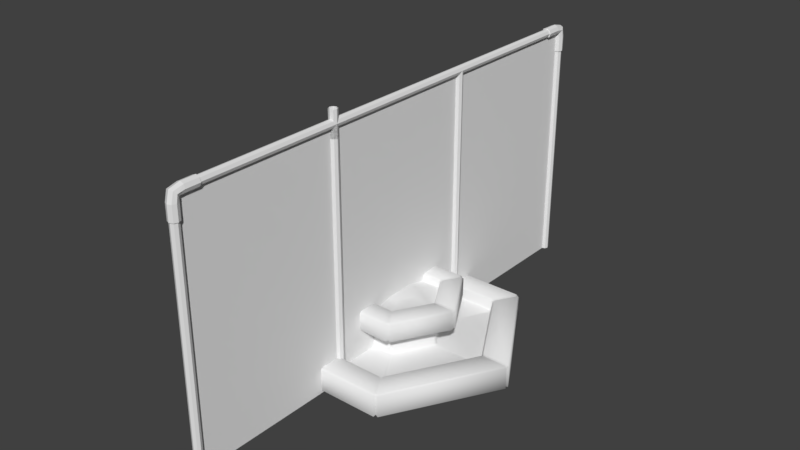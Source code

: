 # Source: CERCA.blend  (saved by Blender 2.79.0; exported with 4.5.12 LTS)
import bpy
from mathutils import Matrix  # noqa: F401  (used for matrix-valued properties, if any)

bpy.ops.wm.read_factory_settings(use_empty=True)
scene = bpy.context.scene
scene.name = 'Scene'

# ---- collections
col_collection_1 = bpy.data.collections.new('Collection 1'); scene.collection.children.link(col_collection_1)

# ---- materials (node trees are filled in below, after node groups)
mat_fountain = bpy.data.materials.new('fountain')
mat_fountain.alpha_threshold = 0.0
mat_fountain.use_transparent_shadow = False
mat_fountain.roughness = 0.5
mat_fountain.line_color = (0.0, 0.0, 0.0, 1.0)

# ---- material node trees

# ---- world
world_world = bpy.data.worlds.new('World'); scene.world = world_world
world_world.color = (0.05088, 0.05088, 0.05088)
world_world.use_sun_shadow = False
world_world.sun_shadow_jitter_overblur = 0.0
world_world.cycles.sampling_method = 'MANUAL'

# ---- meshes
me_cylinder_008 = bpy.data.meshes.new('Cylinder.008')
me_cylinder_008.from_pydata([(0.0, 0.1, -3.0), (0.0, 0.1, 3.0), (0.07071, 0.07071, -3.0), (0.07071, 0.07071, 3.0), (0.1, -4.371e-09, -3.0), (0.1, -4.371e-09, 3.0), (0.07071, -0.07071, -3.0), (0.07071, -0.07071, 3.0), (-8.742e-09, -0.1, -3.0), (-8.742e-09, -0.1, 3.0), (-0.07071, -0.07071, -3.0), (-0.07071, -0.07071, 3.0), (-0.1, 1.192e-09, -3.0), (-0.1, 1.192e-09, 3.0), (-0.07071, 0.07071, -3.0), (-0.07071, 0.07071, 3.0)], [], [(0, 1, 3, 2), (2, 3, 5, 4), (4, 5, 7, 6), (6, 7, 9, 8), (8, 9, 11, 10), (10, 11, 13, 12), (12, 13, 15, 14), (14, 15, 1, 0)])
_uv = me_cylinder_008.uv_layers.new(name='UVMap')
_uv.uv.foreach_set('vector', [1.0, 0.0, 1.0, 1.0, 0.875, 1.0, 0.875, 0.0, 0.875, 0.0, 0.875, 1.0, 0.75, 1.0, 0.75, 0.0, 0.75, 0.0, 0.75, 1.0, 0.625, 1.0, 0.625, 0.0, 0.625, 0.0, 0.625, 1.0, 0.5, 1.0, 0.5, 0.0, 0.5, 0.0, 0.5, 1.0, 0.375, 1.0, 0.375, 0.0, 0.375, 0.0, 0.375, 1.0, 0.25, 1.0, 0.25, 0.0, 0.25, 0.0, 0.25, 1.0, 0.125, 1.0, 0.125, 0.0, 0.125, 0.0, 0.125, 1.0, 0.0, 1.0, 0.0, 0.0])
me_cylinder_008.use_remesh_preserve_volume = False
me_cylinder_008.use_remesh_preserve_attributes = False
me_cylinder_008.use_mirror_vertex_groups = False
me_cylinder_008.update()
me_cylinder_007 = bpy.data.meshes.new('Cylinder.007')
me_cylinder_007.from_pydata([(1.548e-10, 0.1235, -0.5511), (8.439e-09, 0.5576, -0.1207), (0.0873, 0.0873, -0.5511), (0.0873, 0.5576, -0.08458), (0.1235, -5.42e-09, -0.5511), (0.1235, 0.5576, 0.002719), (0.0873, -0.0873, -0.5511), (0.0873, 0.5576, 0.09002), (-1.064e-08, -0.1235, -0.5511), (-2.354e-09, 0.5576, 0.1262), (-0.0873, -0.0873, -0.5511), (-0.0873, 0.5576, 0.09002), (-0.1235, 1.449e-09, -0.5511), (-0.1235, 0.5576, 0.002719), (-0.0873, 0.0873, -0.5511), (-0.0873, 0.5576, -0.08458), (1.548e-10, 0.1235, -0.1995), (-2.34e-10, 0.1175, -0.1167), (8.439e-09, 0.2061, -0.1207), (0.0873, 0.2061, -0.08458), (0.0873, 0.09198, -0.09114), (0.0873, 0.0873, -0.1995), (0.1235, 0.2061, 0.002719), (0.1235, 0.03025, -0.02941), (0.1235, -5.42e-09, -0.1995), (0.0873, 0.2061, 0.09002), (0.0873, -0.03149, 0.03233), (0.0873, -0.0873, -0.1995), (-2.354e-09, 0.2061, 0.1262), (-1.103e-08, -0.05706, 0.0579), (-1.064e-08, -0.1235, -0.1995), (-0.0873, 0.2061, 0.09002), (-0.0873, -0.03149, 0.03233), (-0.0873, -0.0873, -0.1995), (-0.1235, 0.2061, 0.002719), (-0.1235, 0.03025, -0.02941), (-0.1235, 1.449e-09, -0.1995), (-0.0873, 0.2061, -0.08458), (-0.0873, 0.09198, -0.09114), (-0.0873, 0.0873, -0.1995)], [], [(18, 1, 3, 19), (19, 3, 5, 22), (22, 5, 7, 25), (25, 7, 9, 28), (28, 9, 11, 31), (31, 11, 13, 34), (34, 13, 15, 37), (37, 15, 1, 18), (14, 39, 16, 0), (39, 38, 17, 16), (38, 37, 18, 17), (12, 36, 39, 14), (36, 35, 38, 39), (35, 34, 37, 38), (10, 33, 36, 12), (33, 32, 35, 36), (32, 31, 34, 35), (8, 30, 33, 10), (30, 29, 32, 33), (29, 28, 31, 32), (6, 27, 30, 8), (27, 26, 29, 30), (26, 25, 28, 29), (4, 24, 27, 6), (24, 23, 26, 27), (23, 22, 25, 26), (2, 21, 24, 4), (21, 20, 23, 24), (20, 19, 22, 23), (0, 16, 21, 2), (16, 17, 20, 21), (17, 18, 19, 20), (1, 15, 13, 11, 9, 7, 5, 3), (2, 4, 6, 8, 10, 12, 14, 0)])
_uv = me_cylinder_007.uv_layers.new(name='UVMap')
_uv.uv.foreach_set('vector', [1.0, 0.75, 1.0, 1.0, 0.875, 1.0, 0.875, 0.75, 0.875, 0.75, 0.875, 1.0, 0.75, 1.0, 0.75, 0.75, 0.75, 0.75, 0.75, 1.0, 0.625, 1.0, 0.625, 0.75, 0.625, 0.75, 0.625, 1.0, 0.5, 1.0, 0.5, 0.75, 0.5, 0.75, 0.5, 1.0, 0.375, 1.0, 0.375, 0.75, 0.375, 0.75, 0.375, 1.0, 0.25, 1.0, 0.25, 0.75, 0.25, 0.75, 0.25, 1.0, 0.125, 1.0, 0.125, 0.75, 0.125, 0.75, 0.125, 1.0, 0.0, 1.0, 0.0, 0.75, 0.125, 0.0, 0.125, 0.25, 0.0, 0.25, 0.0, 0.0, 0.125, 0.25, 0.125, 0.5, 0.0, 0.5, 0.0, 0.25, 0.125, 0.5, 0.125, 0.75, 0.0, 0.75, 0.0, 0.5, 0.25, 0.0, 0.25, 0.25, 0.125, 0.25, 0.125, 0.0, 0.25, 0.25, 0.25, 0.5, 0.125, 0.5, 0.125, 0.25, 0.25, 0.5, 0.25, 0.75, 0.125, 0.75, 0.125, 0.5, 0.375, 0.0, 0.375, 0.25, 0.25, 0.25, 0.25, 0.0, 0.375, 0.25, 0.375, 0.5, 0.25, 0.5, 0.25, 0.25, 0.375, 0.5, 0.375, 0.75, 0.25, 0.75, 0.25, 0.5, 0.5, 0.0, 0.5, 0.25, 0.375, 0.25, 0.375, 0.0, 0.5, 0.25, 0.5, 0.5, 0.375, 0.5, 0.375, 0.25, 0.5, 0.5, 0.5, 0.75, 0.375, 0.75, 0.375, 0.5, 0.625, 0.0, 0.625, 0.25, 0.5, 0.25, 0.5, 0.0, 0.625, 0.25, 0.625, 0.5, 0.5, 0.5, 0.5, 0.25, 0.625, 0.5, 0.625, 0.75, 0.5, 0.75, 0.5, 0.5, 0.75, 0.0, 0.75, 0.25, 0.625, 0.25, 0.625, 0.0, 0.75, 0.25, 0.75, 0.5, 0.625, 0.5, 0.625, 0.25, 0.75, 0.5, 0.75, 0.75, 0.625, 0.75, 0.625, 0.5, 0.875, 0.0, 0.875, 0.25, 0.75, 0.25, 0.75, 0.0, 0.875, 0.25, 0.875, 0.5, 0.75, 0.5, 0.75, 0.25, 0.875, 0.5, 0.875, 0.75, 0.75, 0.75, 0.75, 0.5, 1.0, 0.0, 1.0, 0.25, 0.875, 0.25, 0.875, 0.0, 1.0, 0.25, 1.0, 0.5, 0.875, 0.5, 0.875, 0.25, 1.0, 0.5, 1.0, 0.75, 0.875, 0.75, 0.875, 0.5, 0.1465, 0.5001, 0.3535, 0.5001, 0.4999, 0.6465, 0.4999, 0.8535, 0.3535, 0.9999, 0.1465, 0.9999, 9.996e-05, 0.8535, 9.998e-05, 0.6465, 0.3535, 0.4999, 0.1465, 0.4999, 9.996e-05, 0.3535, 0.0001, 0.1465, 0.1465, 9.999e-05, 0.3535, 9.996e-05, 0.4999, 0.1465, 0.4999, 0.3535])
me_cylinder_007.use_remesh_preserve_volume = False
me_cylinder_007.use_remesh_preserve_attributes = False
me_cylinder_007.use_mirror_vertex_groups = False
me_cylinder_007.update()
me_cylinder_006 = bpy.data.meshes.new('Cylinder.006')
me_cylinder_006.from_pydata([(1.548e-10, 0.1235, -0.5511), (8.439e-09, 0.5576, -0.1207), (0.0873, 0.0873, -0.5511), (0.0873, 0.5576, -0.08458), (0.1235, -5.42e-09, -0.5511), (0.1235, 0.5576, 0.002719), (0.0873, -0.0873, -0.5511), (0.0873, 0.5576, 0.09002), (-1.064e-08, -0.1235, -0.5511), (-2.354e-09, 0.5576, 0.1262), (-0.0873, -0.0873, -0.5511), (-0.0873, 0.5576, 0.09002), (-0.1235, 1.449e-09, -0.5511), (-0.1235, 0.5576, 0.002719), (-0.0873, 0.0873, -0.5511), (-0.0873, 0.5576, -0.08458), (1.548e-10, 0.1235, -0.1995), (-2.34e-10, 0.1175, -0.1167), (8.439e-09, 0.2061, -0.1207), (0.0873, 0.2061, -0.08458), (0.0873, 0.09198, -0.09114), (0.0873, 0.0873, -0.1995), (0.1235, 0.2061, 0.002719), (0.1235, 0.03025, -0.02941), (0.1235, -5.42e-09, -0.1995), (0.0873, 0.2061, 0.09002), (0.0873, -0.03149, 0.03233), (0.0873, -0.0873, -0.1995), (-2.354e-09, 0.2061, 0.1262), (-1.103e-08, -0.05706, 0.0579), (-1.064e-08, -0.1235, -0.1995), (-0.0873, 0.2061, 0.09002), (-0.0873, -0.03149, 0.03233), (-0.0873, -0.0873, -0.1995), (-0.1235, 0.2061, 0.002719), (-0.1235, 0.03025, -0.02941), (-0.1235, 1.449e-09, -0.1995), (-0.0873, 0.2061, -0.08458), (-0.0873, 0.09198, -0.09114), (-0.0873, 0.0873, -0.1995)], [], [(18, 1, 3, 19), (19, 3, 5, 22), (22, 5, 7, 25), (25, 7, 9, 28), (28, 9, 11, 31), (31, 11, 13, 34), (34, 13, 15, 37), (37, 15, 1, 18), (14, 39, 16, 0), (39, 38, 17, 16), (38, 37, 18, 17), (12, 36, 39, 14), (36, 35, 38, 39), (35, 34, 37, 38), (10, 33, 36, 12), (33, 32, 35, 36), (32, 31, 34, 35), (8, 30, 33, 10), (30, 29, 32, 33), (29, 28, 31, 32), (6, 27, 30, 8), (27, 26, 29, 30), (26, 25, 28, 29), (4, 24, 27, 6), (24, 23, 26, 27), (23, 22, 25, 26), (2, 21, 24, 4), (21, 20, 23, 24), (20, 19, 22, 23), (0, 16, 21, 2), (16, 17, 20, 21), (17, 18, 19, 20), (1, 15, 13, 11, 9, 7, 5, 3), (2, 4, 6, 8, 10, 12, 14, 0)])
_uv = me_cylinder_006.uv_layers.new(name='UVMap')
_uv.uv.foreach_set('vector', [1.0, 0.75, 1.0, 1.0, 0.875, 1.0, 0.875, 0.75, 0.875, 0.75, 0.875, 1.0, 0.75, 1.0, 0.75, 0.75, 0.75, 0.75, 0.75, 1.0, 0.625, 1.0, 0.625, 0.75, 0.625, 0.75, 0.625, 1.0, 0.5, 1.0, 0.5, 0.75, 0.5, 0.75, 0.5, 1.0, 0.375, 1.0, 0.375, 0.75, 0.375, 0.75, 0.375, 1.0, 0.25, 1.0, 0.25, 0.75, 0.25, 0.75, 0.25, 1.0, 0.125, 1.0, 0.125, 0.75, 0.125, 0.75, 0.125, 1.0, 0.0, 1.0, 0.0, 0.75, 0.125, 0.0, 0.125, 0.25, 0.0, 0.25, 0.0, 0.0, 0.125, 0.25, 0.125, 0.5, 0.0, 0.5, 0.0, 0.25, 0.125, 0.5, 0.125, 0.75, 0.0, 0.75, 0.0, 0.5, 0.25, 0.0, 0.25, 0.25, 0.125, 0.25, 0.125, 0.0, 0.25, 0.25, 0.25, 0.5, 0.125, 0.5, 0.125, 0.25, 0.25, 0.5, 0.25, 0.75, 0.125, 0.75, 0.125, 0.5, 0.375, 0.0, 0.375, 0.25, 0.25, 0.25, 0.25, 0.0, 0.375, 0.25, 0.375, 0.5, 0.25, 0.5, 0.25, 0.25, 0.375, 0.5, 0.375, 0.75, 0.25, 0.75, 0.25, 0.5, 0.5, 0.0, 0.5, 0.25, 0.375, 0.25, 0.375, 0.0, 0.5, 0.25, 0.5, 0.5, 0.375, 0.5, 0.375, 0.25, 0.5, 0.5, 0.5, 0.75, 0.375, 0.75, 0.375, 0.5, 0.625, 0.0, 0.625, 0.25, 0.5, 0.25, 0.5, 0.0, 0.625, 0.25, 0.625, 0.5, 0.5, 0.5, 0.5, 0.25, 0.625, 0.5, 0.625, 0.75, 0.5, 0.75, 0.5, 0.5, 0.75, 0.0, 0.75, 0.25, 0.625, 0.25, 0.625, 0.0, 0.75, 0.25, 0.75, 0.5, 0.625, 0.5, 0.625, 0.25, 0.75, 0.5, 0.75, 0.75, 0.625, 0.75, 0.625, 0.5, 0.875, 0.0, 0.875, 0.25, 0.75, 0.25, 0.75, 0.0, 0.875, 0.25, 0.875, 0.5, 0.75, 0.5, 0.75, 0.25, 0.875, 0.5, 0.875, 0.75, 0.75, 0.75, 0.75, 0.5, 1.0, 0.0, 1.0, 0.25, 0.875, 0.25, 0.875, 0.0, 1.0, 0.25, 1.0, 0.5, 0.875, 0.5, 0.875, 0.25, 1.0, 0.5, 1.0, 0.75, 0.875, 0.75, 0.875, 0.5, 0.1465, 0.5001, 0.3535, 0.5001, 0.4999, 0.6465, 0.4999, 0.8535, 0.3535, 0.9999, 0.1465, 0.9999, 9.996e-05, 0.8535, 9.998e-05, 0.6465, 0.3535, 0.4999, 0.1465, 0.4999, 9.996e-05, 0.3535, 0.0001, 0.1465, 0.1465, 9.999e-05, 0.3535, 9.996e-05, 0.4999, 0.1465, 0.4999, 0.3535])
me_cylinder_006.use_remesh_preserve_volume = False
me_cylinder_006.use_remesh_preserve_attributes = False
me_cylinder_006.use_mirror_vertex_groups = False
me_cylinder_006.update()
me_cylinder_005 = bpy.data.meshes.new('Cylinder.005')
me_cylinder_005.from_pydata([(8.815e-17, 0.1, -2.802), (-9.165e-17, 0.1, 2.794), (0.07071, 0.07071, -2.802), (0.07071, 0.07071, 2.794), (0.1, -2.172e-08, -2.802), (0.1, 1.367e-08, 2.794), (0.07071, -0.07071, -2.802), (0.07071, -0.07071, 2.794), (-8.742e-09, -0.1, -2.802), (-8.742e-09, -0.1, 2.794), (-0.07071, -0.07071, -2.802), (-0.07071, -0.07071, 2.794), (-0.1, -1.616e-08, -2.802), (-0.1, 1.923e-08, 2.794), (-0.07071, 0.07071, -2.802), (-0.07071, 0.07071, 2.794)], [], [(0, 1, 3, 2), (2, 3, 5, 4), (4, 5, 7, 6), (6, 7, 9, 8), (8, 9, 11, 10), (10, 11, 13, 12), (12, 13, 15, 14), (14, 15, 1, 0)])
_uv = me_cylinder_005.uv_layers.new(name='UVMap')
_uv.uv.foreach_set('vector', [1.0, 0.0, 1.0, 1.0, 0.875, 1.0, 0.875, 0.0, 0.875, 0.0, 0.875, 1.0, 0.75, 1.0, 0.75, 0.0, 0.75, 0.0, 0.75, 1.0, 0.625, 1.0, 0.625, 0.0, 0.625, 0.0, 0.625, 1.0, 0.5, 1.0, 0.5, 0.0, 0.5, 0.0, 0.5, 1.0, 0.375, 1.0, 0.375, 0.0, 0.375, 0.0, 0.375, 1.0, 0.25, 1.0, 0.25, 0.0, 0.25, 0.0, 0.25, 1.0, 0.125, 1.0, 0.125, 0.0, 0.125, 0.0, 0.125, 1.0, 0.0, 1.0, 0.0, 0.0])
me_cylinder_005.use_remesh_preserve_volume = False
me_cylinder_005.use_remesh_preserve_attributes = False
me_cylinder_005.use_mirror_vertex_groups = False
me_cylinder_005.update()
me_cylinder_004 = bpy.data.meshes.new('Cylinder.004')
me_cylinder_004.from_pydata([(0.0, 0.1, -3.0), (0.0, 0.1, 2.575), (0.07071, 0.07071, -3.0), (0.07071, 0.07071, 2.575), (0.1, -4.371e-09, -3.0), (0.1, -4.371e-09, 2.575), (0.07071, -0.07071, -3.0), (0.07071, -0.07071, 2.575), (-8.742e-09, -0.1, -3.0), (-8.742e-09, -0.1, 2.575), (-0.07071, -0.07071, -3.0), (-0.07071, -0.07071, 2.575), (-0.1, 1.192e-09, -3.0), (-0.1, 1.192e-09, 2.575), (-0.07071, 0.07071, -3.0), (-0.07071, 0.07071, 2.575)], [], [(0, 1, 3, 2), (2, 3, 5, 4), (4, 5, 7, 6), (6, 7, 9, 8), (8, 9, 11, 10), (10, 11, 13, 12), (12, 13, 15, 14), (14, 15, 1, 0)])
_uv = me_cylinder_004.uv_layers.new(name='UVMap')
_uv.uv.foreach_set('vector', [1.0, 0.0, 1.0, 1.0, 0.875, 1.0, 0.875, 0.0, 0.875, 0.0, 0.875, 1.0, 0.75, 1.0, 0.75, 0.0, 0.75, 0.0, 0.75, 1.0, 0.625, 1.0, 0.625, 0.0, 0.625, 0.0, 0.625, 1.0, 0.5, 1.0, 0.5, 0.0, 0.5, 0.0, 0.5, 1.0, 0.375, 1.0, 0.375, 0.0, 0.375, 0.0, 0.375, 1.0, 0.25, 1.0, 0.25, 0.0, 0.25, 0.0, 0.25, 1.0, 0.125, 1.0, 0.125, 0.0, 0.125, 0.0, 0.125, 1.0, 0.0, 1.0, 0.0, 0.0])
me_cylinder_004.use_remesh_preserve_volume = False
me_cylinder_004.use_remesh_preserve_attributes = False
me_cylinder_004.use_mirror_vertex_groups = False
me_cylinder_004.update()
me_cylinder_003 = bpy.data.meshes.new('Cylinder.003')
me_cylinder_003.from_pydata([(0.0, 0.1, -3.0), (0.0, 0.1, 3.0), (0.07071, 0.07071, -3.0), (0.07071, 0.07071, 3.0), (0.1, -4.371e-09, -3.0), (0.1, -4.371e-09, 3.0), (0.07071, -0.07071, -3.0), (0.07071, -0.07071, 3.0), (-8.742e-09, -0.1, -3.0), (-8.742e-09, -0.1, 3.0), (-0.07071, -0.07071, -3.0), (-0.07071, -0.07071, 3.0), (-0.1, 1.192e-09, -3.0), (-0.1, 1.192e-09, 3.0), (-0.07071, 0.07071, -3.0), (-0.07071, 0.07071, 3.0)], [], [(0, 1, 3, 2), (2, 3, 5, 4), (4, 5, 7, 6), (6, 7, 9, 8), (8, 9, 11, 10), (10, 11, 13, 12), (12, 13, 15, 14), (14, 15, 1, 0)])
_uv = me_cylinder_003.uv_layers.new(name='UVMap')
_uv.uv.foreach_set('vector', [1.0, 0.0, 1.0, 1.0, 0.875, 1.0, 0.875, 0.0, 0.875, 0.0, 0.875, 1.0, 0.75, 1.0, 0.75, 0.0, 0.75, 0.0, 0.75, 1.0, 0.625, 1.0, 0.625, 0.0, 0.625, 0.0, 0.625, 1.0, 0.5, 1.0, 0.5, 0.0, 0.5, 0.0, 0.5, 1.0, 0.375, 1.0, 0.375, 0.0, 0.375, 0.0, 0.375, 1.0, 0.25, 1.0, 0.25, 0.0, 0.25, 0.0, 0.25, 1.0, 0.125, 1.0, 0.125, 0.0, 0.125, 0.0, 0.125, 1.0, 0.0, 1.0, 0.0, 0.0])
me_cylinder_003.use_remesh_preserve_volume = False
me_cylinder_003.use_remesh_preserve_attributes = False
me_cylinder_003.use_mirror_vertex_groups = False
me_cylinder_003.update()
me_cylinder_001 = bpy.data.meshes.new('Cylinder.001')
me_cylinder_001.from_pydata([(0.0, 0.1, -3.0), (0.0, 0.1, 3.0), (0.07071, 0.07071, -3.0), (0.07071, 0.07071, 3.0), (0.1, -4.371e-09, -3.0), (0.1, -4.371e-09, 3.0), (0.07071, -0.07071, -3.0), (0.07071, -0.07071, 3.0), (-8.742e-09, -0.1, -3.0), (-8.742e-09, -0.1, 3.0), (-0.07071, -0.07071, -3.0), (-0.07071, -0.07071, 3.0), (-0.1, 1.192e-09, -3.0), (-0.1, 1.192e-09, 3.0), (-0.07071, 0.07071, -3.0), (-0.07071, 0.07071, 3.0)], [], [(0, 1, 3, 2), (2, 3, 5, 4), (4, 5, 7, 6), (6, 7, 9, 8), (8, 9, 11, 10), (10, 11, 13, 12), (12, 13, 15, 14), (14, 15, 1, 0)])
_uv = me_cylinder_001.uv_layers.new(name='UVMap')
_uv.uv.foreach_set('vector', [1.0, 0.0, 1.0, 1.0, 0.875, 1.0, 0.875, 0.0, 0.875, 0.0, 0.875, 1.0, 0.75, 1.0, 0.75, 0.0, 0.75, 0.0, 0.75, 1.0, 0.625, 1.0, 0.625, 0.0, 0.625, 0.0, 0.625, 1.0, 0.5, 1.0, 0.5, 0.0, 0.5, 0.0, 0.5, 1.0, 0.375, 1.0, 0.375, 0.0, 0.375, 0.0, 0.375, 1.0, 0.25, 1.0, 0.25, 0.0, 0.25, 0.0, 0.25, 1.0, 0.125, 1.0, 0.125, 0.0, 0.125, 0.0, 0.125, 1.0, 0.0, 1.0, 0.0, 0.0])
me_cylinder_001.use_remesh_preserve_volume = False
me_cylinder_001.use_remesh_preserve_attributes = False
me_cylinder_001.use_mirror_vertex_groups = False
me_cylinder_001.update()
me_cylinder = bpy.data.meshes.new('Cylinder')
me_cylinder.from_pydata([(0.0, 0.1, -3.0), (0.0, 0.1, 2.6), (0.07071, 0.07071, -3.0), (0.07071, 0.07071, 2.6), (0.1, -4.371e-09, -3.0), (0.1, -4.371e-09, 2.6), (0.07071, -0.07071, -3.0), (0.07071, -0.07071, 2.6), (-8.742e-09, -0.1, -3.0), (-8.742e-09, -0.1, 2.6), (-0.07071, -0.07071, -3.0), (-0.07071, -0.07071, 2.6), (-0.1, 1.192e-09, -3.0), (-0.1, 1.192e-09, 2.6), (-0.07071, 0.07071, -3.0), (-0.07071, 0.07071, 2.6)], [], [(0, 1, 3, 2), (2, 3, 5, 4), (4, 5, 7, 6), (6, 7, 9, 8), (8, 9, 11, 10), (10, 11, 13, 12), (12, 13, 15, 14), (14, 15, 1, 0)])
_uv = me_cylinder.uv_layers.new(name='UVMap')
_uv.uv.foreach_set('vector', [1.0, 0.0, 1.0, 1.0, 0.875, 1.0, 0.875, 0.0, 0.875, 0.0, 0.875, 1.0, 0.75, 1.0, 0.75, 0.0, 0.75, 0.0, 0.75, 1.0, 0.625, 1.0, 0.625, 0.0, 0.625, 0.0, 0.625, 1.0, 0.5, 1.0, 0.5, 0.0, 0.5, 0.0, 0.5, 1.0, 0.375, 1.0, 0.375, 0.0, 0.375, 0.0, 0.375, 1.0, 0.25, 1.0, 0.25, 0.0, 0.25, 0.0, 0.25, 1.0, 0.125, 1.0, 0.125, 0.0, 0.125, 0.0, 0.125, 1.0, 0.0, 1.0, 0.0, 0.0])
me_cylinder.use_remesh_preserve_volume = False
me_cylinder.use_remesh_preserve_attributes = False
me_cylinder.use_mirror_vertex_groups = False
me_cylinder.update()
me_plane_001 = bpy.data.meshes.new('Plane.001')
me_plane_001.from_pydata([(-3.0, -3.0, 0.0), (3.0, -3.0, 0.0), (-3.0, 3.0, 0.0), (3.0, 3.0, 0.0)], [], [(0, 1, 3, 2)])
_uv = me_plane_001.uv_layers.new(name='UVMap')
_uv.uv.foreach_set('vector', [0.0, 0.0, 1.0, 0.0, 1.0, 1.0, 0.0, 1.0])
me_plane_001.use_remesh_preserve_volume = False
me_plane_001.use_remesh_preserve_attributes = False
me_plane_001.use_mirror_vertex_groups = False
me_plane_001.update()
me_cylinder_002 = bpy.data.meshes.new('Cylinder.002')
me_cylinder_002.from_pydata([(0.3651, 0.2108, 1.022), (1.404e-07, 0.4216, 1.022), (0.3651, -0.2108, 1.022), (-2.875e-08, -0.4216, 1.022), (-0.3651, -0.2108, 1.022), (-0.3651, 0.2108, 1.022), (0.8042, 0.4643, 0.9099), (1.23e-07, 0.9286, 0.9099), (0.8042, -0.4643, 0.9099), (-8.11e-08, -0.9286, 0.9099), (-0.8042, 0.4643, 0.9099), (0.8519, 0.5452, 0.6), (0.8981, 0.4652, 0.6), (-0.04617, 1.01, 0.6), (0.04617, 1.01, 0.6), (0.8981, -0.4652, 0.6), (0.8519, -0.5452, 0.6), (0.04617, -1.01, 0.6), (-0.04617, -1.01, 0.6), (-0.8519, -0.5452, 0.6), (-0.8981, -0.4652, 0.6), (-0.8981, 0.4652, 0.6), (-0.8519, 0.5452, 0.6), (-0.04617, 2.927, -0.3), (0.04617, 2.927, -0.3), (-0.04617, 2.973, -0.26), (0.04617, 2.973, -0.26), (0.04617, 2.327, 0.3), (-0.04617, 2.327, 0.3), (-0.04617, 2.281, 0.26), (0.04617, 2.281, 0.26), (2.512, 1.504, -0.3), (2.558, 1.424, -0.3), (2.552, 1.527, -0.26), (2.598, 1.447, -0.26), (1.952, 1.18, 0.26), (1.998, 1.1, 0.26), (2.038, 1.123, 0.3), (1.992, 1.203, 0.3), (2.558, -1.424, -0.3), (2.512, -1.504, -0.3), (2.598, -1.447, -0.26), (2.552, -1.527, -0.26), (1.998, -1.1, 0.26), (1.952, -1.18, 0.26), (1.992, -1.203, 0.3), (2.038, -1.123, 0.3), (0.04617, -2.927, -0.3), (-0.04617, -2.927, -0.3), (0.04617, -2.973, -0.26), (-0.04617, -2.973, -0.26), (0.04617, -2.281, 0.26), (-0.04617, -2.281, 0.26), (-0.04617, -2.327, 0.3), (0.04617, -2.327, 0.3), (-2.512, -1.504, -0.3), (-2.558, -1.424, -0.3), (-2.552, -1.527, -0.26), (-2.598, -1.447, -0.26), (-1.952, -1.18, 0.26), (-1.998, -1.1, 0.26), (-2.038, -1.123, 0.3), (-1.992, -1.203, 0.3), (-2.558, 1.424, -0.3), (-2.512, 1.504, -0.3), (-2.598, 1.447, -0.26), (-2.552, 1.527, -0.26), (-1.998, 1.1, 0.26), (-1.952, 1.18, 0.26), (-1.992, 1.203, 0.3), (-2.038, 1.123, 0.3), (2.512, 1.504, 0.3), (2.558, 1.424, 0.3), (2.598, 1.447, 0.26), (2.552, 1.527, 0.26), (0.04617, 2.973, 0.26), (-0.04617, 2.973, 0.26), (-0.04617, 2.927, 0.3), (0.04617, 2.927, 0.3), (2.558, -1.424, 0.3), (2.512, -1.504, 0.3), (2.552, -1.527, 0.26), (2.598, -1.447, 0.26), (0.04617, -2.927, 0.3), (-0.04617, -2.927, 0.3), (-0.04617, -2.973, 0.26), (0.04617, -2.973, 0.26), (-2.512, -1.504, 0.3), (-2.558, -1.424, 0.3), (-2.598, -1.447, 0.26), (-2.552, -1.527, 0.26), (-2.558, 1.424, 0.3), (-2.512, 1.504, 0.3), (-2.552, 1.527, 0.26), (-2.598, 1.447, 0.26), (0.8519, 0.5452, 0.04), (0.8981, 0.4652, 0.04), (0.9381, 0.4883, 0.001232), (0.8919, 0.5683, 0.001232), (0.04617, 1.057, 0.001232), (-0.04617, 1.057, 0.001232), (-0.04617, 1.01, 0.04), (0.04617, 1.01, 0.04), (0.8981, -0.4652, 0.04), (0.8519, -0.5452, 0.04), (0.8919, -0.5683, 0.001232), (0.9381, -0.4883, 0.001232), (0.04617, -1.01, 0.04), (-0.04617, -1.01, 0.04), (-0.04617, -1.057, 0.001232), (0.04617, -1.057, 0.001232), (-0.8519, -0.5452, 0.04), (-0.8981, -0.4652, 0.04), (-0.9381, -0.4883, 0.001232), (-0.8919, -0.5683, 0.001232), (-0.8981, 0.4652, 0.04), (-0.8519, 0.5452, 0.04), (-0.8919, 0.5683, 0.001232), (-0.9381, 0.4883, 0.001232), (1.912, 1.157, 0.001232), (1.958, 1.077, 0.001232), (1.998, 1.1, 0.04), (1.952, 1.18, 0.04), (0.04617, 2.281, 0.04), (-0.04617, 2.281, 0.04), (-0.04617, 2.234, 0.001232), (0.04617, 2.234, 0.001232), (1.958, -1.077, 0.001232), (1.912, -1.157, 0.001232), (1.952, -1.18, 0.04), (1.998, -1.1, 0.04), (0.04617, -2.234, 0.001232), (-0.04617, -2.234, 0.001232), (-0.04617, -2.281, 0.04), (0.04617, -2.281, 0.04), (-1.912, -1.157, 0.001232), (-1.958, -1.077, 0.001232), (-1.998, -1.1, 0.04), (-1.952, -1.18, 0.04), (-1.958, 1.077, 0.001232), (-1.912, 1.157, 0.001232), (-1.952, 1.18, 0.04), (-1.998, 1.1, 0.04), (1.297, 0.802, 0.64), (1.343, 0.722, 0.64), (1.303, 0.6989, 0.6), (1.257, 0.7789, 0.6), (0.04617, 1.478, 0.6), (-0.04617, 1.478, 0.6), (-0.04617, 1.524, 0.64), (0.04617, 1.524, 0.64), (1.343, -0.722, 0.64), (1.297, -0.802, 0.64), (1.257, -0.7789, 0.6), (1.303, -0.6989, 0.6), (0.04617, -1.524, 0.64), (-0.04617, -1.524, 0.64), (-0.04617, -1.478, 0.6), (0.04617, -1.478, 0.6), (-1.297, -0.802, 0.64), (-1.343, -0.722, 0.64), (-1.303, -0.6989, 0.6), (-1.257, -0.7789, 0.6), (-1.343, 0.722, 0.64), (-1.297, 0.802, 0.64), (-1.257, 0.7789, 0.6), (-1.303, 0.6989, 0.6), (0.7968, 0.5133, 1.06), (0.843, 0.4334, 1.06), (0.883, 0.4565, 1.1), (0.8368, 0.5364, 1.1), (0.04617, 0.9929, 1.1), (-0.04617, 0.9929, 1.1), (-0.04617, 0.9467, 1.06), (0.04617, 0.9467, 1.06), (0.843, -0.4334, 1.06), (0.7968, -0.5133, 1.06), (0.8368, -0.5364, 1.1), (0.883, -0.4565, 1.1), (0.04617, -0.9467, 1.06), (-0.04617, -0.9467, 1.06), (-0.04617, -0.9929, 1.1), (0.04617, -0.9929, 1.1), (-0.7968, -0.5133, 1.06), (-0.843, -0.4334, 1.06), (-0.883, -0.4565, 1.1), (-0.8368, -0.5364, 1.1), (-0.843, 0.4334, 1.06), (-0.7968, 0.5133, 1.06), (-0.8368, 0.5364, 1.1), (-0.883, 0.4565, 1.1), (1.257, 0.7789, 1.1), (1.303, 0.6989, 1.1), (1.343, 0.722, 1.06), (1.297, 0.802, 1.06), (0.04617, 1.524, 1.06), (-0.04617, 1.524, 1.06), (-0.04617, 1.478, 1.1), (0.04617, 1.478, 1.1), (1.303, -0.6989, 1.1), (1.257, -0.7789, 1.1), (1.297, -0.802, 1.06), (1.343, -0.722, 1.06), (0.04617, -1.478, 1.1), (-0.04617, -1.478, 1.1), (-0.04617, -1.524, 1.06), (0.04617, -1.524, 1.06), (-1.257, -0.7789, 1.1), (-1.303, -0.6989, 1.1), (-1.343, -0.722, 1.06), (-1.297, -0.802, 1.06), (-1.303, 0.6989, 1.1), (-1.257, 0.7789, 1.1), (-1.297, 0.802, 1.06), (-1.343, 0.722, 1.06), (0.843, 0.4334, 0.94), (0.7968, 0.5133, 0.94), (0.807, 0.4659, 0.9121), (0.04617, 0.9467, 0.94), (-0.04617, 0.9467, 0.94), (1.229e-07, 0.9319, 0.9121), (0.7968, -0.5133, 0.94), (0.843, -0.4334, 0.94), (0.807, -0.4659, 0.9121), (-0.04617, -0.9467, 0.94), (0.04617, -0.9467, 0.94), (-8.143e-08, -0.9319, 0.9121), (-0.8042, -0.411, 0.9099), (-0.758, -0.491, 0.9099), (-0.7619, -0.4399, 0.9207), (-0.843, -0.4334, 0.94), (-0.7968, -0.5133, 0.94), (-0.7968, 0.5133, 0.94), (-0.843, 0.4334, 0.94), (-0.807, 0.4659, 0.9121), (-8.186e-08, -0.9758, 0.9348), (-2.38e-07, -2.938, -0.2265), (-2.38e-07, -2.896, -0.2625), (-2.28e-07, -2.896, 0.2775), (-2.313e-07, -2.938, 0.2415), (-1.743e-07, -2.314, 0.2415), (-1.743e-07, -2.356, 0.2775), (-1.576e-07, -2.272, 0.001339), (-1.676e-07, -2.314, 0.0435), (-4.843e-08, -1.01, 0.04), (-4.843e-08, -1.057, 0.001232), (-8.186e-08, -1.495, 0.6648), (-8.857e-08, -1.454, 0.6288), (-7.851e-08, -1.454, 1.079), (-8.522e-08, -1.495, 1.043), (-8.186e-08, -0.9758, 1.043), (-7.18e-08, -1.017, 1.079), (-7.851e-08, -1.033, 0.6288), (-0.807, -0.4659, 0.9079), (-2.544, -1.469, -0.2265), (-2.508, -1.448, -0.2625), (-2.508, -1.448, 0.2775), (-2.544, -1.469, 0.2415), (-2.004, -1.157, 0.2415), (-2.04, -1.178, 0.2775), (-1.968, -1.136, 0.001339), (-2.004, -1.157, 0.0435), (-0.875, -0.5052, 0.04), (-0.915, -0.5283, 0.001232), (-1.292, -0.7458, 0.665), (-1.256, -0.7251, 0.629), (-1.256, -0.7251, 1.079), (-1.292, -0.7458, 1.043), (-0.8418, -0.486, 1.043), (-0.8778, -0.5068, 1.079), (-0.8418, -0.486, 0.935), (-0.8914, -0.5147, 0.629), (-0.8451, 0.4879, 0.9348), (-2.544, 1.469, -0.2265), (-2.508, 1.448, -0.2625), (-2.508, 1.448, 0.2775), (-2.544, 1.469, 0.2415), (-2.004, 1.157, 0.2415), (-2.04, 1.178, 0.2775), (-1.968, 1.136, 0.001339), (-2.004, 1.157, 0.0435), (-0.875, 0.5052, 0.04), (-0.915, 0.5283, 0.001232), (-1.295, 0.7477, 0.6648), (-1.259, 0.7269, 0.6288), (-1.259, 0.7269, 1.079), (-1.295, 0.7477, 1.043), (-0.8451, 0.4879, 1.043), (-0.8811, 0.5087, 1.079), (-0.8947, 0.5165, 0.6288), (1.252e-07, 0.9758, 0.9348), (8.382e-10, 2.896, -0.2625), (-2.515e-09, 2.938, -0.2265), (-5.867e-09, 2.938, 0.2415), (-2.515e-09, 2.896, 0.2775), (1.425e-08, 2.356, 0.2775), (2.095e-08, 2.314, 0.2415), (2.095e-08, 2.314, 0.0435), (2.095e-08, 2.272, 0.001339), (2.235e-08, 1.057, 0.001232), (2.235e-08, 1.01, 0.04), (5.816e-08, 1.454, 0.6288), (6.151e-08, 1.495, 0.6648), (6.151e-08, 1.495, 1.043), (6.822e-08, 1.454, 1.079), (1.085e-07, 1.017, 1.079), (1.219e-07, 0.9758, 1.043), (2.463e-08, 1.033, 0.6288), (0.8451, 0.4879, 0.9348), (2.544, 1.469, -0.2265), (2.508, 1.448, -0.2625), (2.508, 1.448, 0.2775), (2.544, 1.469, 0.2415), (2.004, 1.157, 0.2415), (2.04, 1.178, 0.2775), (1.968, 1.136, 0.001339), (2.004, 1.157, 0.0435), (0.875, 0.5052, 0.04), (0.915, 0.5283, 0.001232), (1.295, 0.7477, 0.6648), (1.259, 0.7269, 0.6288), (1.259, 0.7269, 1.079), (1.295, 0.7477, 1.043), (0.8451, 0.4879, 1.043), (0.8811, 0.5087, 1.079), (0.8947, 0.5165, 0.6288), (0.8451, -0.4879, 0.9348), (2.544, -1.469, -0.2265), (2.508, -1.448, -0.2625), (2.508, -1.448, 0.2775), (2.544, -1.469, 0.2415), (2.004, -1.157, 0.2415), (2.04, -1.178, 0.2775), (1.968, -1.136, 0.001339), (2.004, -1.157, 0.0435), (0.875, -0.5052, 0.04), (0.915, -0.5283, 0.001232), (1.295, -0.7477, 0.6648), (1.259, -0.7269, 0.6288), (1.259, -0.7269, 1.079), (1.295, -0.7477, 1.043), (0.8451, -0.4879, 1.043), (0.8811, -0.5087, 1.079), (0.8947, -0.5165, 0.6288)], [], [(38, 27, 30, 35), (37, 46, 79, 72), (45, 54, 83, 80), (58, 65, 63, 56), (70, 61, 60, 67), (61, 70, 91, 88), (29, 68, 141, 124), (66, 93, 76, 25), (34, 41, 39, 32), (54, 45, 44, 51), (62, 53, 52, 59), (53, 62, 87, 84), (15, 12, 145, 154), (46, 37, 36, 43), (17, 16, 153, 158), (42, 49, 47, 40), (82, 73, 72, 79), (50, 57, 55, 48), (35, 30, 123, 122), (27, 38, 71, 78), (95, 102, 14, 11), (97, 106, 127, 120), (21, 20, 161, 166), (66, 25, 23, 64), (148, 165, 164, 149), (19, 18, 157, 162), (146, 147, 150, 143), (130, 121, 120, 127), (114, 109, 108, 111), (100, 117, 116, 101), (110, 105, 104, 107), (118, 113, 112, 115), (171, 170, 191, 198), (162, 157, 156, 159), (115, 112, 20, 21), (103, 96, 12, 15), (178, 169, 168, 175), (166, 161, 160, 163), (1, 0, 6, 7), (107, 104, 16, 17), (13, 22, 165, 148), (101, 116, 22, 13), (111, 108, 18, 19), (158, 153, 152, 155), (170, 171, 174, 167), (169, 178, 199, 192), (181, 186, 207, 204), (202, 193, 192, 199), (185, 190, 211, 208), (177, 182, 203, 200), (0, 1, 5, 4, 3, 2), (186, 181, 180, 183), (172, 189, 188, 173), (173, 188, 232, 219), (190, 185, 184, 187), (182, 177, 176, 179), (0, 2, 8, 6), (5, 1, 7, 10), (3, 4, 229, 228, 9), (2, 3, 9, 8), (76, 93, 92, 77), (34, 73, 82, 41), (74, 75, 78, 71), (42, 81, 86, 49), (90, 85, 84, 87), (50, 85, 90, 57), (94, 89, 88, 91), (58, 89, 94, 65), (106, 97, 96, 103), (26, 33, 31, 24), (86, 81, 80, 83), (28, 69, 68, 29), (43, 36, 121, 130), (51, 44, 129, 134), (59, 52, 133, 138), (67, 60, 137, 142), (69, 28, 77, 92), (124, 141, 140, 125), (122, 123, 126, 119), (138, 133, 132, 135), (142, 137, 136, 139), (154, 145, 144, 151), (134, 129, 128, 131), (99, 98, 119, 126), (98, 99, 102, 95), (105, 110, 131, 128), (109, 114, 135, 132), (113, 118, 139, 136), (117, 100, 125, 140), (143, 150, 195, 194), (151, 144, 193, 202), (155, 152, 201, 206), (159, 156, 205, 210), (163, 160, 209, 214), (149, 164, 213, 196), (196, 213, 212, 197), (194, 195, 198, 191), (210, 205, 204, 207), (214, 209, 208, 211), (223, 222, 215, 217, 6, 8), (206, 201, 200, 203), (167, 174, 218, 216), (175, 168, 215, 222), (179, 176, 221, 225), (183, 180, 224, 231), (187, 184, 230, 233), (189, 172, 197, 212), (220, 219, 232, 234, 10, 7), (217, 216, 218, 220, 7, 6), (231, 224, 226, 9, 228), (234, 233, 230, 227, 10), (4, 5, 10, 227, 229), (226, 225, 221, 223, 8, 9), (26, 75, 74, 33), (215, 308, 216, 217), (218, 290, 219, 220), (221, 326, 222, 223), (224, 235, 225, 226), (227, 253, 228, 229), (232, 272, 233, 234), (291, 292, 26, 24), (309, 310, 31, 33), (311, 312, 74, 71), (293, 294, 78, 75), (327, 328, 39, 41), (329, 330, 82, 79), (236, 237, 47, 49), (238, 239, 86, 83), (254, 255, 55, 57), (256, 257, 90, 87), (273, 274, 63, 65), (275, 276, 94, 91), (313, 314, 38, 35), (295, 296, 30, 27), (331, 332, 46, 43), (240, 241, 54, 51), (258, 259, 62, 59), (277, 278, 70, 67), (315, 316, 122, 119), (297, 298, 126, 123), (333, 334, 130, 127), (242, 243, 134, 131), (260, 261, 138, 135), (279, 280, 142, 139), (317, 318, 98, 95), (299, 300, 102, 99), (335, 336, 106, 103), (244, 245, 110, 107), (262, 263, 114, 111), (281, 282, 118, 115), (319, 320, 146, 143), (301, 302, 150, 147), (337, 338, 154, 151), (246, 247, 158, 155), (264, 265, 162, 159), (283, 284, 166, 163), (321, 322, 194, 191), (303, 304, 198, 195), (339, 340, 202, 199), (248, 249, 206, 203), (266, 267, 210, 207), (285, 286, 214, 211), (323, 324, 170, 167), (305, 306, 174, 171), (341, 342, 178, 175), (250, 251, 182, 179), (268, 269, 186, 183), (287, 288, 190, 187), (253, 270, 231, 228), (292, 293, 75, 26), (312, 309, 33, 74), (273, 276, 93, 66), (316, 313, 35, 122), (296, 297, 123, 30), (294, 295, 27, 78), (314, 311, 71, 38), (277, 280, 141, 68), (275, 278, 69, 92), (330, 327, 41, 82), (334, 331, 43, 130), (332, 329, 79, 46), (239, 236, 49, 86), (243, 240, 51, 134), (241, 238, 83, 54), (257, 254, 57, 90), (259, 256, 87, 62), (261, 258, 59, 138), (325, 317, 95, 11), (300, 307, 14, 102), (315, 318, 97, 120), (336, 333, 127, 106), (298, 299, 99, 126), (343, 335, 103, 15), (281, 289, 22, 116), (279, 282, 117, 140), (252, 244, 107, 17), (245, 242, 131, 110), (271, 262, 111, 19), (263, 260, 135, 114), (322, 319, 143, 194), (302, 303, 195, 150), (338, 343, 15, 154), (325, 320, 145, 12), (307, 301, 147, 14), (340, 337, 151, 202), (283, 286, 213, 164), (289, 284, 165, 22), (249, 246, 155, 206), (247, 252, 17, 158), (267, 264, 159, 210), (265, 271, 19, 162), (308, 323, 167, 216), (306, 290, 218, 174), (321, 324, 169, 192), (342, 339, 199, 178), (304, 305, 171, 198), (326, 341, 175, 222), (287, 272, 232, 188), (285, 288, 189, 212), (235, 250, 179, 225), (251, 248, 203, 182), (270, 268, 183, 231), (269, 266, 207, 186), (11, 14, 147, 146), (181, 204, 248, 251), (224, 180, 250, 235), (157, 18, 252, 247), (205, 156, 246, 249), (109, 132, 242, 245), (18, 108, 244, 252), (53, 84, 238, 241), (133, 52, 240, 243), (85, 50, 236, 239), (180, 181, 251, 250), (204, 205, 249, 248), (156, 157, 247, 246), (108, 109, 245, 244), (132, 133, 243, 242), (52, 53, 241, 240), (84, 85, 239, 238), (50, 48, 237, 236), (185, 208, 266, 269), (230, 184, 268, 270), (161, 20, 271, 265), (209, 160, 264, 267), (113, 136, 260, 263), (20, 112, 262, 271), (137, 60, 258, 261), (61, 88, 256, 259), (89, 58, 254, 257), (227, 230, 270, 253), (184, 185, 269, 268), (208, 209, 267, 266), (160, 161, 265, 264), (112, 113, 263, 262), (136, 137, 261, 260), (60, 61, 259, 258), (88, 89, 257, 256), (58, 56, 255, 254), (211, 190, 288, 285), (187, 233, 272, 287), (21, 166, 284, 289), (163, 214, 286, 283), (139, 118, 282, 279), (115, 21, 289, 281), (91, 70, 278, 275), (67, 142, 280, 277), (65, 94, 276, 273), (188, 189, 288, 287), (212, 213, 286, 285), (164, 165, 284, 283), (116, 117, 282, 281), (140, 141, 280, 279), (68, 69, 278, 277), (92, 93, 276, 275), (66, 64, 274, 273), (197, 172, 305, 304), (173, 219, 290, 306), (13, 148, 301, 307), (149, 196, 303, 302), (125, 100, 299, 298), (101, 13, 307, 300), (77, 28, 295, 294), (29, 124, 297, 296), (25, 76, 293, 292), (172, 173, 306, 305), (196, 197, 304, 303), (148, 149, 302, 301), (100, 101, 300, 299), (124, 125, 298, 297), (28, 29, 296, 295), (76, 77, 294, 293), (23, 25, 292, 291), (191, 170, 324, 321), (215, 168, 323, 308), (11, 146, 320, 325), (193, 144, 319, 322), (119, 98, 318, 315), (12, 96, 317, 325), (37, 72, 311, 314), (121, 36, 313, 316), (73, 34, 309, 312), (168, 169, 324, 323), (192, 193, 322, 321), (144, 145, 320, 319), (96, 97, 318, 317), (120, 121, 316, 315), (36, 37, 314, 313), (72, 73, 312, 311), (34, 32, 310, 309), (221, 176, 341, 326), (177, 200, 339, 342), (201, 152, 337, 340), (153, 16, 343, 338), (16, 104, 335, 343), (105, 128, 333, 336), (45, 80, 329, 332), (129, 44, 331, 334), (81, 42, 327, 330), (176, 177, 342, 341), (200, 201, 340, 339), (152, 153, 338, 337), (104, 105, 336, 335), (128, 129, 334, 333), (44, 45, 332, 331), (80, 81, 330, 329), (42, 40, 328, 327)])
me_cylinder_002.polygons.foreach_set('use_smooth', [True] * 327)
_uv = me_cylinder_002.uv_layers.new(name='UVMap')
_uv.uv.foreach_set('vector', [0.8691, 0.3718, 1.032, 0.3717, 1.032, 0.3875, 0.8691, 0.3876, 0.8613, 0.3719, 0.6986, 0.3766, 0.6977, 0.2525, 0.8621, 0.2464, 0.6908, 0.3769, 0.5279, 0.3816, 0.5271, 0.2587, 0.6916, 0.2527, 0.3504, 0.05442, 0.186, 0.04828, 0.1873, 0.03442, 0.3491, 0.04047, 0.1866, 0.3767, 0.3495, 0.3815, 0.3494, 0.3971, 0.1867, 0.3924, 0.3495, 0.3815, 0.1866, 0.3767, 0.1858, 0.2525, 0.3503, 0.2585, 0.01617, 0.3876, 0.1788, 0.3922, 0.1789, 0.4261, 0.01622, 0.4215, 0.1799, 0.04805, 0.1797, 0.2288, 0.01527, 0.2228, 0.01537, 0.042, 0.862, 0.04211, 0.6975, 0.04825, 0.6988, 0.0343, 0.8607, 0.02825, 0.5279, 0.3816, 0.6908, 0.3769, 0.6907, 0.3926, 0.528, 0.3972, 0.3572, 0.3816, 0.5202, 0.3817, 0.5201, 0.3973, 0.3573, 0.3972, 0.5202, 0.3817, 0.3572, 0.3816, 0.3564, 0.2587, 0.521, 0.2588, 0.299, 0.6259, 0.3605, 0.6247, 0.3615, 0.68, 0.2978, 0.6818, 0.6986, 0.3766, 0.8613, 0.3719, 0.8612, 0.3877, 0.6986, 0.3924, 0.2301, 0.6272, 0.2919, 0.626, 0.2929, 0.6819, 0.229, 0.6836, 0.6914, 0.04848, 0.527, 0.05453, 0.5283, 0.04057, 0.6901, 0.03462, 0.6977, 0.229, 0.8621, 0.2229, 0.8621, 0.2464, 0.6977, 0.2525, 0.5209, 0.05464, 0.3565, 0.05454, 0.3578, 0.04063, 0.5196, 0.04073, 0.8691, 0.3876, 1.032, 0.3875, 1.032, 0.4214, 0.8691, 0.4215, 1.032, 0.3717, 0.8691, 0.3718, 0.8683, 0.2463, 1.033, 0.2462, 0.3674, 0.5092, 0.4291, 0.5092, 0.429, 0.6247, 0.3675, 0.6247, 0.821, 0.6286, 0.7172, 0.6286, 0.6547, 0.5201, 0.8837, 0.5202, 0.09228, 0.626, 0.154, 0.6272, 0.1552, 0.6836, 0.09126, 0.6818, 0.1799, 0.04805, 0.01537, 0.042, 0.01669, 0.02815, 0.1786, 0.0341, 0.02262, 0.68, 0.08639, 0.6817, 0.08645, 0.6975, 0.02255, 0.6957, 0.1611, 0.6272, 0.223, 0.6273, 0.2241, 0.6837, 0.1601, 0.6837, 0.3664, 0.6799, 0.4301, 0.6799, 0.4302, 0.6957, 0.3663, 0.6957, 0.6985, 0.4263, 0.8612, 0.4216, 0.8595, 0.4278, 0.7002, 0.4324, 0.7087, 0.8231, 0.6568, 0.7332, 0.6617, 0.7332, 0.7111, 0.8188, 0.8814, 0.7332, 0.8295, 0.8231, 0.827, 0.8189, 0.8765, 0.7332, 0.6568, 0.7233, 0.7087, 0.6335, 0.7112, 0.6377, 0.6617, 0.7233, 0.821, 0.828, 0.7172, 0.828, 0.7196, 0.8237, 0.8185, 0.8238, 0.4288, 0.8977, 0.3677, 0.8977, 0.3665, 0.8213, 0.43, 0.8213, 0.1601, 0.6837, 0.2241, 0.6837, 0.2242, 0.6996, 0.16, 0.6995, 0.09252, 0.5106, 0.1542, 0.5117, 0.154, 0.6272, 0.09228, 0.626, 0.2987, 0.5105, 0.3604, 0.5093, 0.3605, 0.6247, 0.299, 0.6259, 0.2992, 0.8989, 0.3606, 0.8977, 0.3604, 0.9163, 0.2994, 0.9173, 0.09126, 0.6818, 0.1552, 0.6836, 0.1553, 0.6995, 0.09118, 0.6976, 0.8126, 0.7272, 0.7907, 0.6886, 0.8181, 0.6406, 0.868, 0.727, 0.23, 0.5118, 0.2916, 0.5106, 0.2919, 0.626, 0.2301, 0.6272, 0.02368, 0.6247, 0.08521, 0.6259, 0.08639, 0.6817, 0.02262, 0.68, 0.02381, 0.5093, 0.08545, 0.5104, 0.08521, 0.6259, 0.02368, 0.6247, 0.1612, 0.5118, 0.2229, 0.5118, 0.223, 0.6273, 0.1611, 0.6272, 0.229, 0.6836, 0.2929, 0.6819, 0.293, 0.6977, 0.2289, 0.6995, 0.3677, 0.8977, 0.4288, 0.8977, 0.4286, 0.9162, 0.3679, 0.9162, 0.3606, 0.8977, 0.2992, 0.8989, 0.2979, 0.8231, 0.3616, 0.8214, 0.2231, 0.9002, 0.1611, 0.9002, 0.16, 0.825, 0.2242, 0.8251, 0.2978, 0.8056, 0.3617, 0.8038, 0.3616, 0.8214, 0.2979, 0.8231, 0.1539, 0.9001, 0.09211, 0.899, 0.0911, 0.8232, 0.1551, 0.825, 0.2921, 0.899, 0.2303, 0.9002, 0.2291, 0.825, 0.2931, 0.8233, 0.7219, 1.019, 1.055, 1.019, 1.39, 1.022, 1.731, 1.024, 0.04563, 1.025, 0.3865, 1.022, 0.1611, 0.9002, 0.2231, 0.9002, 0.2229, 0.9186, 0.1613, 0.9186, 0.02362, 0.8977, 0.08492, 0.8989, 0.08475, 0.9173, 0.02379, 0.9162, 0.02379, 0.9162, 0.08475, 0.9173, 0.08481, 0.951, 0.02382, 0.9499, 0.09211, 0.899, 0.1539, 0.9001, 0.1537, 0.9185, 0.09228, 0.9174, 0.2303, 0.9002, 0.2921, 0.899, 0.2919, 0.9175, 0.2305, 0.9186, 0.7907, 0.6886, 0.7463, 0.6884, 0.7184, 0.6406, 0.8181, 0.6406, 0.7902, 0.7656, 0.8126, 0.7272, 0.868, 0.727, 0.8181, 0.8134, 0.7238, 0.7268, 0.7458, 0.7654, 0.721, 0.8088, 0.7155, 0.8084, 0.6685, 0.727, 0.7463, 0.6884, 0.7238, 0.7268, 0.6685, 0.727, 0.7184, 0.6406, 0.01527, 0.2228, 0.1797, 0.2288, 0.1797, 0.2523, 0.01531, 0.2463, 0.862, 0.04211, 0.8621, 0.2229, 0.6977, 0.229, 0.6975, 0.04825, 0.8682, 0.2228, 1.033, 0.2227, 1.033, 0.2462, 0.8683, 0.2463, 0.6914, 0.04848, 0.6916, 0.2292, 0.5271, 0.2353, 0.527, 0.05453, 0.3564, 0.2353, 0.521, 0.2354, 0.521, 0.2588, 0.3564, 0.2587, 0.5209, 0.05464, 0.521, 0.2354, 0.3564, 0.2353, 0.3565, 0.05454, 0.1858, 0.229, 0.3503, 0.2352, 0.3503, 0.2585, 0.1858, 0.2525, 0.3504, 0.05442, 0.3503, 0.2352, 0.1858, 0.229, 0.186, 0.04828, 0.7172, 0.6286, 0.821, 0.6286, 0.8186, 0.6329, 0.7197, 0.6328, 1.033, 0.04189, 0.8681, 0.04199, 0.8694, 0.02809, 1.031, 0.02799, 0.5271, 0.2353, 0.6916, 0.2292, 0.6916, 0.2527, 0.5271, 0.2587, 0.01608, 0.3718, 0.1788, 0.3765, 0.1788, 0.3922, 0.01617, 0.3876, 0.6986, 0.3924, 0.8612, 0.3877, 0.8612, 0.4216, 0.6985, 0.4263, 0.528, 0.3972, 0.6907, 0.3926, 0.6906, 0.4265, 0.5279, 0.4311, 0.3573, 0.3972, 0.5201, 0.3973, 0.5201, 0.4312, 0.3574, 0.4312, 0.1867, 0.3924, 0.3494, 0.3971, 0.3495, 0.431, 0.1868, 0.4264, 0.1788, 0.3765, 0.01608, 0.3718, 0.01531, 0.2463, 0.1797, 0.2523, 0.01622, 0.4215, 0.1789, 0.4261, 0.1772, 0.4323, 0.01794, 0.4278, 0.8691, 0.4215, 1.032, 0.4214, 1.03, 0.4276, 0.8708, 0.4277, 0.3574, 0.4312, 0.5201, 0.4312, 0.5183, 0.4374, 0.3591, 0.4373, 0.1868, 0.4264, 0.3495, 0.431, 0.3478, 0.4372, 0.1885, 0.4326, 0.2978, 0.6818, 0.3615, 0.68, 0.3616, 0.6958, 0.2977, 0.6976, 0.5279, 0.4311, 0.6906, 0.4265, 0.6889, 0.4327, 0.5296, 0.4372, 0.8814, 0.7234, 0.8295, 0.6335, 0.8922, 0.5251, 1.007, 0.7235, 0.8295, 0.6335, 0.8814, 0.7234, 0.8765, 0.7234, 0.8271, 0.6378, 0.7087, 0.6335, 0.6568, 0.7233, 0.5316, 0.7233, 0.6462, 0.525, 0.6568, 0.7332, 0.7087, 0.8231, 0.6461, 0.9315, 0.5316, 0.7331, 0.7172, 0.828, 0.821, 0.828, 0.8835, 0.9364, 0.6546, 0.9364, 0.8295, 0.8231, 0.8814, 0.7332, 1.007, 0.7333, 0.892, 0.9315, 0.3663, 0.6957, 0.4302, 0.6957, 0.4301, 0.8037, 0.3664, 0.8037, 0.2977, 0.6976, 0.3616, 0.6958, 0.3617, 0.8038, 0.2978, 0.8056, 0.2289, 0.6995, 0.293, 0.6977, 0.2931, 0.8058, 0.229, 0.8076, 0.16, 0.6995, 0.2242, 0.6996, 0.2242, 0.8076, 0.1599, 0.8076, 0.09118, 0.6976, 0.1553, 0.6995, 0.1552, 0.8075, 0.09106, 0.8057, 0.02255, 0.6957, 0.08645, 0.6975, 0.08633, 0.8056, 0.02249, 0.8038, 0.02249, 0.8038, 0.08633, 0.8056, 0.08623, 0.8231, 0.02255, 0.8214, 0.3664, 0.8037, 0.4301, 0.8037, 0.43, 0.8213, 0.3665, 0.8213, 0.1599, 0.8076, 0.2242, 0.8076, 0.2242, 0.8251, 0.16, 0.825, 0.09106, 0.8057, 0.1552, 0.8075, 0.1551, 0.825, 0.0911, 0.8232, 0.297, 0.9615, 0.2994, 0.9511, 0.3604, 0.95, 0.3626, 0.9603, 0.3625, 0.9612, 0.2972, 0.9623, 0.229, 0.8076, 0.2931, 0.8058, 0.2931, 0.8233, 0.2291, 0.825, 0.3679, 0.9162, 0.4286, 0.9162, 0.4286, 0.9499, 0.3678, 0.9499, 0.2994, 0.9173, 0.3604, 0.9163, 0.3604, 0.95, 0.2994, 0.9511, 0.2305, 0.9186, 0.2919, 0.9175, 0.2918, 0.9512, 0.2304, 0.9523, 0.1613, 0.9186, 0.2229, 0.9186, 0.2229, 0.9523, 0.1613, 0.9523, 0.09228, 0.9174, 0.1537, 0.9185, 0.1537, 0.9522, 0.09234, 0.9511, 0.08492, 0.8989, 0.02362, 0.8977, 0.02255, 0.8214, 0.08623, 0.8231, 0.02154, 0.9603, 0.02382, 0.9499, 0.08481, 0.951, 0.08712, 0.9615, 0.087, 0.9623, 0.02165, 0.9611, 0.3656, 0.9603, 0.3678, 0.9499, 0.4286, 0.9499, 0.4309, 0.9603, 0.4308, 0.9611, 0.3657, 0.9611, 0.1613, 0.9523, 0.2229, 0.9523, 0.2252, 0.9627, 0.2251, 0.9636, 0.1629, 0.9635, 0.09005, 0.9615, 0.09234, 0.9511, 0.1537, 0.9522, 0.1521, 0.9634, 0.09016, 0.9623, 0.7458, 0.7654, 0.7902, 0.7656, 0.8181, 0.8134, 0.7241, 0.8134, 0.721, 0.8088, 0.2281, 0.9627, 0.2304, 0.9523, 0.2918, 0.9512, 0.2941, 0.9616, 0.294, 0.9624, 0.2282, 0.9635, 1.033, 0.04189, 1.033, 0.2227, 0.8682, 0.2228, 0.8681, 0.04199, 0.3604, 0.95, 0.3632, 0.9499, 0.366, 0.9499, 0.3656, 0.9603, 0.4286, 0.9499, 0.4302, 0.9522, 0.4317, 0.9545, 0.4309, 0.9603, 0.2918, 0.9512, 0.2947, 0.9511, 0.2975, 0.9511, 0.297, 0.9615, 0.2229, 0.9523, 0.2248, 0.9523, 0.2267, 0.9523, 0.2252, 0.9523, 0.7241, 0.8134, 0.7219, 0.8122, 0.7197, 0.811, 0.721, 0.8088, 0.08481, 0.951, 0.08762, 0.9511, 0.09043, 0.9511, 0.09005, 0.9615, 0.01518, 0.02809, 0.01407, 0.03966, 0.01278, 0.03732, 0.01366, 0.02804, 0.8651, 0.04205, 0.8651, 0.02817, 0.8694, 0.02809, 0.8681, 0.04199, 0.8652, 0.2464, 0.8652, 0.2228, 0.8682, 0.2228, 0.8683, 0.2463, 0.01376, 0.2266, 0.01377, 0.2463, 0.01224, 0.2462, 0.01224, 0.2304, 0.6945, 0.04837, 0.6944, 0.03446, 0.6988, 0.0343, 0.6975, 0.04825, 0.6947, 0.2526, 0.6947, 0.2291, 0.6977, 0.229, 0.6977, 0.2525, 0.5239, 0.05458, 0.5239, 0.04065, 0.5283, 0.04057, 0.527, 0.05453, 0.524, 0.2587, 0.524, 0.2353, 0.5271, 0.2353, 0.5271, 0.2587, 0.3535, 0.05448, 0.3535, 0.04055, 0.3578, 0.04063, 0.3565, 0.05454, 0.3534, 0.2586, 0.3534, 0.2352, 0.3564, 0.2353, 0.3564, 0.2587, 0.183, 0.04816, 0.183, 0.03426, 0.1873, 0.03442, 0.186, 0.04828, 0.1827, 0.2524, 0.1828, 0.2289, 0.1858, 0.229, 0.1858, 0.2525, 0.8652, 0.3876, 0.8652, 0.3718, 0.8691, 0.3718, 0.8691, 0.3876, 0.01415, 0.3743, 0.0142, 0.3876, 0.01223, 0.3875, 0.01222, 0.3769, 0.6947, 0.3925, 0.6947, 0.3768, 0.6986, 0.3766, 0.6986, 0.3924, 0.5241, 0.3972, 0.5241, 0.3816, 0.5279, 0.3816, 0.528, 0.3972, 0.3534, 0.3972, 0.3533, 0.3815, 0.3572, 0.3816, 0.3573, 0.3972, 0.1827, 0.3923, 0.1827, 0.3766, 0.1866, 0.3767, 0.1867, 0.3924, 0.8614, 0.4278, 0.8629, 0.4226, 0.8646, 0.4236, 0.8634, 0.4277, 0.01454, 0.4225, 0.01597, 0.4277, 0.014, 0.4277, 0.01285, 0.4235, 0.6909, 0.4327, 0.6923, 0.4275, 0.694, 0.4285, 0.6928, 0.4326, 0.5203, 0.4374, 0.5217, 0.4323, 0.5234, 0.4333, 0.5223, 0.4374, 0.3497, 0.4372, 0.3512, 0.4321, 0.3529, 0.4332, 0.3517, 0.4373, 0.1792, 0.4323, 0.1806, 0.4272, 0.1823, 0.4283, 0.1811, 0.4324, 0.8228, 0.6353, 0.8253, 0.6311, 0.8295, 0.6335, 0.8271, 0.6378, 0.8814, 0.7283, 0.8765, 0.7283, 0.8765, 0.7234, 0.8814, 0.7234, 0.7154, 0.6353, 0.713, 0.631, 0.7172, 0.6286, 0.7197, 0.6328, 0.6617, 0.7283, 0.6568, 0.7283, 0.6568, 0.7233, 0.6617, 0.7233, 0.7154, 0.8213, 0.7129, 0.8255, 0.7087, 0.8231, 0.7111, 0.8188, 0.8228, 0.8213, 0.8252, 0.8256, 0.821, 0.828, 0.8185, 0.8238, 0.364, 0.6957, 0.364, 0.68, 0.3664, 0.6799, 0.3663, 0.6957, 0.02141, 0.6799, 0.02137, 0.6931, 0.02019, 0.6905, 0.02019, 0.6799, 0.2953, 0.6976, 0.2953, 0.6818, 0.2978, 0.6818, 0.2977, 0.6976, 0.2265, 0.6995, 0.2265, 0.6837, 0.229, 0.6836, 0.2289, 0.6995, 0.1576, 0.6995, 0.1576, 0.6836, 0.1601, 0.6837, 0.16, 0.6995, 0.08882, 0.6976, 0.08882, 0.6818, 0.09126, 0.6818, 0.09118, 0.6976, 0.3641, 0.8213, 0.364, 0.8038, 0.3664, 0.8037, 0.3665, 0.8213, 0.02131, 0.8066, 0.02133, 0.8213, 0.02012, 0.8213, 0.02013, 0.8095, 0.2955, 0.8232, 0.2955, 0.8057, 0.2978, 0.8056, 0.2979, 0.8231, 0.2266, 0.825, 0.2266, 0.8076, 0.229, 0.8076, 0.2291, 0.825, 0.1575, 0.825, 0.1576, 0.8076, 0.1599, 0.8076, 0.16, 0.825, 0.08867, 0.8232, 0.08869, 0.8056, 0.09106, 0.8057, 0.0911, 0.8232, 0.3641, 0.9162, 0.3641, 0.8977, 0.3677, 0.8977, 0.3679, 0.9162, 0.02183, 0.9007, 0.02192, 0.9162, 0.02004, 0.9162, 0.02004, 0.9038, 0.2956, 0.9174, 0.2957, 0.899, 0.2992, 0.8989, 0.2994, 0.9173, 0.2267, 0.9186, 0.2267, 0.9002, 0.2303, 0.9002, 0.2305, 0.9186, 0.1575, 0.9186, 0.1575, 0.9002, 0.1611, 0.9002, 0.1613, 0.9186, 0.08852, 0.9174, 0.08851, 0.8989, 0.09211, 0.899, 0.09228, 0.9174, 0.154, 0.9635, 0.1553, 0.9546, 0.1568, 0.9569, 0.1559, 0.9635, 0.01386, 0.04195, 0.01376, 0.2227, 0.01224, 0.2227, 0.01234, 0.04189, 0.8652, 0.2228, 0.8651, 0.04205, 0.8681, 0.04199, 0.8682, 0.2228, 0.183, 0.04816, 0.1828, 0.2289, 0.1797, 0.2288, 0.1799, 0.04805, 0.8651, 0.4216, 0.8652, 0.3876, 0.8691, 0.3876, 0.8691, 0.4215, 0.0142, 0.3876, 0.01425, 0.4215, 0.01228, 0.4214, 0.01223, 0.3875, 0.01377, 0.2491, 0.01415, 0.3717, 0.01222, 0.3717, 0.01223, 0.2518, 0.8652, 0.3718, 0.8652, 0.2464, 0.8683, 0.2463, 0.8691, 0.3718, 0.1827, 0.3923, 0.1828, 0.4263, 0.1789, 0.4261, 0.1788, 0.3922, 0.1827, 0.2524, 0.1827, 0.3766, 0.1788, 0.3765, 0.1797, 0.2523, 0.6947, 0.2291, 0.6945, 0.04837, 0.6975, 0.04825, 0.6977, 0.229, 0.6946, 0.4264, 0.6947, 0.3925, 0.6986, 0.3924, 0.6985, 0.4263, 0.6947, 0.3768, 0.6947, 0.2526, 0.6977, 0.2525, 0.6986, 0.3766, 0.524, 0.2353, 0.5239, 0.05458, 0.527, 0.05453, 0.5271, 0.2353, 0.524, 0.4312, 0.5241, 0.3972, 0.528, 0.3972, 0.5279, 0.4311, 0.5241, 0.3816, 0.524, 0.2587, 0.5271, 0.2587, 0.5279, 0.3816, 0.3534, 0.2352, 0.3535, 0.05448, 0.3565, 0.05454, 0.3564, 0.2353, 0.3533, 0.3815, 0.3534, 0.2586, 0.3564, 0.2587, 0.3572, 0.3816, 0.3534, 0.4311, 0.3534, 0.3972, 0.3573, 0.3972, 0.3574, 0.4312, 0.364, 0.6247, 0.3639, 0.5093, 0.3674, 0.5092, 0.3675, 0.6247, 0.02204, 0.5092, 0.02192, 0.6247, 0.02015, 0.6247, 0.02027, 0.5092, 0.8879, 0.5227, 0.8253, 0.6311, 0.821, 0.6286, 0.8837, 0.5202, 0.713, 0.631, 0.6504, 0.5226, 0.6547, 0.5201, 0.7172, 0.6286, 1.007, 0.7284, 0.8814, 0.7283, 0.8814, 0.7234, 1.007, 0.7235, 0.2954, 0.626, 0.2952, 0.5105, 0.2987, 0.5105, 0.299, 0.6259, 0.08899, 0.5105, 0.08874, 0.6259, 0.08521, 0.6259, 0.08545, 0.5104, 0.8878, 0.934, 0.8252, 0.8256, 0.8295, 0.8231, 0.892, 0.9315, 0.2266, 0.6272, 0.2265, 0.5118, 0.23, 0.5118, 0.2301, 0.6272, 0.6568, 0.7283, 0.5316, 0.7282, 0.5316, 0.7233, 0.6568, 0.7233, 0.1576, 0.6272, 0.1577, 0.5118, 0.1612, 0.5118, 0.1611, 0.6272, 0.7129, 0.8255, 0.6503, 0.9339, 0.6461, 0.9315, 0.7087, 0.8231, 0.364, 0.8038, 0.364, 0.6957, 0.3663, 0.6957, 0.3664, 0.8037, 0.02137, 0.6957, 0.02131, 0.8038, 0.02013, 0.8037, 0.02019, 0.6957, 0.2953, 0.6818, 0.2954, 0.626, 0.299, 0.6259, 0.2978, 0.6818, 0.364, 0.6247, 0.364, 0.68, 0.3615, 0.68, 0.3605, 0.6247, 0.02192, 0.6247, 0.02141, 0.6784, 0.02019, 0.6768, 0.02015, 0.6247, 0.2955, 0.8057, 0.2953, 0.6976, 0.2977, 0.6976, 0.2978, 0.8056, 0.08882, 0.6976, 0.08869, 0.8056, 0.08633, 0.8056, 0.08645, 0.6975, 0.08874, 0.6259, 0.08882, 0.6818, 0.08639, 0.6817, 0.08521, 0.6259, 0.2266, 0.8076, 0.2265, 0.6995, 0.2289, 0.6995, 0.229, 0.8076, 0.2265, 0.6837, 0.2266, 0.6272, 0.2301, 0.6272, 0.229, 0.6836, 0.1576, 0.8076, 0.1576, 0.6995, 0.16, 0.6995, 0.1599, 0.8076, 0.1576, 0.6836, 0.1576, 0.6272, 0.1611, 0.6272, 0.1601, 0.6837, 0.3641, 0.9499, 0.3641, 0.9162, 0.3679, 0.9162, 0.3678, 0.9499, 0.02192, 0.9162, 0.02194, 0.9499, 0.02007, 0.9499, 0.02004, 0.9162, 0.3641, 0.8213, 0.3641, 0.8977, 0.3606, 0.8977, 0.3616, 0.8214, 0.2957, 0.899, 0.2955, 0.8232, 0.2979, 0.8231, 0.2992, 0.8989, 0.02133, 0.8234, 0.02183, 0.8977, 0.02004, 0.8977, 0.02011, 0.8255, 0.2956, 0.9511, 0.2956, 0.9174, 0.2994, 0.9173, 0.2994, 0.9511, 0.08852, 0.9174, 0.08857, 0.9511, 0.08481, 0.951, 0.08475, 0.9173, 0.08867, 0.8232, 0.08851, 0.8989, 0.08492, 0.8989, 0.08623, 0.8231, 0.2267, 0.9523, 0.2267, 0.9186, 0.2305, 0.9186, 0.2304, 0.9523, 0.2267, 0.9002, 0.2266, 0.825, 0.2291, 0.825, 0.2303, 0.9002, 0.1575, 0.9523, 0.1575, 0.9186, 0.1613, 0.9186, 0.1613, 0.9523, 0.1575, 0.9002, 0.1575, 0.825, 0.16, 0.825, 0.1611, 0.9002, 0.3675, 0.6247, 0.429, 0.6247, 0.4301, 0.6799, 0.3664, 0.6799, 0.2231, 0.9002, 0.2242, 0.8251, 0.2266, 0.825, 0.2267, 0.9002, 0.2229, 0.9523, 0.2229, 0.9186, 0.2267, 0.9186, 0.2267, 0.9523, 0.2241, 0.6837, 0.223, 0.6273, 0.2266, 0.6272, 0.2265, 0.6837, 0.2242, 0.8076, 0.2242, 0.6996, 0.2265, 0.6995, 0.2266, 0.8076, 0.6568, 0.7332, 0.5316, 0.7331, 0.5316, 0.7282, 0.6568, 0.7283, 0.223, 0.6273, 0.2229, 0.5118, 0.2265, 0.5118, 0.2266, 0.6272, 0.5202, 0.3817, 0.521, 0.2588, 0.524, 0.2587, 0.5241, 0.3816, 0.5201, 0.4312, 0.5201, 0.3973, 0.5241, 0.3972, 0.524, 0.4312, 0.521, 0.2354, 0.5209, 0.05464, 0.5239, 0.05458, 0.524, 0.2353, 0.2229, 0.9186, 0.2231, 0.9002, 0.2267, 0.9002, 0.2267, 0.9186, 0.2242, 0.8251, 0.2242, 0.8076, 0.2266, 0.8076, 0.2266, 0.825, 0.2242, 0.6996, 0.2241, 0.6837, 0.2265, 0.6837, 0.2265, 0.6995, 0.6617, 0.7332, 0.6568, 0.7332, 0.6568, 0.7283, 0.6617, 0.7283, 0.5183, 0.4374, 0.5201, 0.4312, 0.5217, 0.4323, 0.5203, 0.4374, 0.5201, 0.3973, 0.5202, 0.3817, 0.5241, 0.3816, 0.5241, 0.3972, 0.521, 0.2588, 0.521, 0.2354, 0.524, 0.2353, 0.524, 0.2587, 0.5209, 0.05464, 0.5196, 0.04073, 0.5239, 0.04065, 0.5239, 0.05458, 0.1539, 0.9001, 0.1551, 0.825, 0.1575, 0.825, 0.1575, 0.9002, 0.1537, 0.9522, 0.1537, 0.9185, 0.1575, 0.9186, 0.1575, 0.9523, 0.1552, 0.6836, 0.154, 0.6272, 0.1576, 0.6272, 0.1576, 0.6836, 0.1552, 0.8075, 0.1553, 0.6995, 0.1576, 0.6995, 0.1576, 0.8076, 0.7172, 0.828, 0.6546, 0.9364, 0.6503, 0.9339, 0.7129, 0.8255, 0.154, 0.6272, 0.1542, 0.5117, 0.1577, 0.5118, 0.1576, 0.6272, 0.3495, 0.431, 0.3494, 0.3971, 0.3534, 0.3972, 0.3534, 0.4311, 0.3495, 0.3815, 0.3503, 0.2585, 0.3534, 0.2586, 0.3533, 0.3815, 0.3503, 0.2352, 0.3504, 0.05442, 0.3535, 0.05448, 0.3534, 0.2352, 0.1521, 0.9634, 0.1537, 0.9522, 0.1553, 0.9546, 0.154, 0.9635, 0.1537, 0.9185, 0.1539, 0.9001, 0.1575, 0.9002, 0.1575, 0.9186, 0.1551, 0.825, 0.1552, 0.8075, 0.1576, 0.8076, 0.1575, 0.825, 0.1553, 0.6995, 0.1552, 0.6836, 0.1576, 0.6836, 0.1576, 0.6995, 0.7196, 0.8237, 0.7172, 0.828, 0.7129, 0.8255, 0.7154, 0.8213, 0.3478, 0.4372, 0.3495, 0.431, 0.3512, 0.4321, 0.3497, 0.4372, 0.3494, 0.3971, 0.3495, 0.3815, 0.3533, 0.3815, 0.3534, 0.3972, 0.3503, 0.2585, 0.3503, 0.2352, 0.3534, 0.2352, 0.3534, 0.2586, 0.3504, 0.05442, 0.3491, 0.04047, 0.3535, 0.04055, 0.3535, 0.05448, 0.0911, 0.8232, 0.09211, 0.899, 0.08851, 0.8989, 0.08867, 0.8232, 0.09228, 0.9174, 0.09234, 0.9511, 0.08857, 0.9511, 0.08852, 0.9174, 0.09228, 0.626, 0.09126, 0.6818, 0.08882, 0.6818, 0.08874, 0.6259, 0.09118, 0.6976, 0.09106, 0.8057, 0.08869, 0.8056, 0.08882, 0.6976, 0.8835, 0.9364, 0.821, 0.828, 0.8252, 0.8256, 0.8878, 0.934, 0.09252, 0.5106, 0.09228, 0.626, 0.08874, 0.6259, 0.08899, 0.5105, 0.1858, 0.2525, 0.1866, 0.3767, 0.1827, 0.3766, 0.1827, 0.2524, 0.1867, 0.3924, 0.1868, 0.4264, 0.1828, 0.4263, 0.1827, 0.3923, 0.186, 0.04828, 0.1858, 0.229, 0.1828, 0.2289, 0.183, 0.04816, 0.08475, 0.9173, 0.08492, 0.8989, 0.08851, 0.8989, 0.08852, 0.9174, 0.08623, 0.8231, 0.08633, 0.8056, 0.08869, 0.8056, 0.08867, 0.8232, 0.08645, 0.6975, 0.08639, 0.6817, 0.08882, 0.6818, 0.08882, 0.6976, 0.827, 0.8189, 0.8295, 0.8231, 0.8252, 0.8256, 0.8228, 0.8213, 0.1772, 0.4323, 0.1789, 0.4261, 0.1806, 0.4272, 0.1792, 0.4323, 0.1788, 0.3922, 0.1788, 0.3765, 0.1827, 0.3766, 0.1827, 0.3923, 0.1797, 0.2523, 0.1797, 0.2288, 0.1828, 0.2289, 0.1827, 0.2524, 0.1799, 0.04805, 0.1786, 0.0341, 0.183, 0.03426, 0.183, 0.04816, 0.02255, 0.8214, 0.02362, 0.8977, 0.02183, 0.8977, 0.02133, 0.8234, 0.02379, 0.9162, 0.02382, 0.9499, 0.02194, 0.9499, 0.02192, 0.9162, 0.02368, 0.6247, 0.02262, 0.68, 0.02141, 0.6784, 0.02192, 0.6247, 0.02255, 0.6957, 0.02249, 0.8038, 0.02131, 0.8038, 0.02137, 0.6957, 1.007, 0.7333, 0.8814, 0.7332, 0.8814, 0.7283, 1.007, 0.7284, 0.02381, 0.5093, 0.02368, 0.6247, 0.02192, 0.6247, 0.02204, 0.5092, 0.01531, 0.2463, 0.01608, 0.3718, 0.01415, 0.3717, 0.01377, 0.2491, 0.01617, 0.3876, 0.01622, 0.4215, 0.01425, 0.4215, 0.0142, 0.3876, 0.01537, 0.042, 0.01527, 0.2228, 0.01376, 0.2227, 0.01386, 0.04195, 0.02362, 0.8977, 0.02379, 0.9162, 0.02192, 0.9162, 0.02183, 0.9007, 0.02249, 0.8038, 0.02255, 0.8214, 0.02133, 0.8213, 0.02131, 0.8066, 0.02262, 0.68, 0.02255, 0.6957, 0.02137, 0.6931, 0.02141, 0.6799, 0.8814, 0.7332, 0.8765, 0.7332, 0.8765, 0.7283, 0.8814, 0.7283, 0.01622, 0.4215, 0.01794, 0.4278, 0.01597, 0.4277, 0.01454, 0.4225, 0.01608, 0.3718, 0.01617, 0.3876, 0.0142, 0.3876, 0.01415, 0.3743, 0.01527, 0.2228, 0.01531, 0.2463, 0.01377, 0.2463, 0.01376, 0.2266, 0.01669, 0.02815, 0.01537, 0.042, 0.01407, 0.03966, 0.01518, 0.02809, 0.3665, 0.8213, 0.3677, 0.8977, 0.3641, 0.8977, 0.3641, 0.8213, 0.3604, 0.95, 0.3604, 0.9163, 0.3641, 0.9162, 0.3641, 0.9499, 0.3675, 0.6247, 0.3664, 0.6799, 0.364, 0.68, 0.364, 0.6247, 0.3617, 0.8038, 0.3616, 0.6958, 0.364, 0.6957, 0.364, 0.8038, 0.8922, 0.5251, 0.8295, 0.6335, 0.8253, 0.6311, 0.8879, 0.5227, 0.3605, 0.6247, 0.3604, 0.5093, 0.3639, 0.5093, 0.364, 0.6247, 0.8613, 0.3719, 0.8621, 0.2464, 0.8652, 0.2464, 0.8652, 0.3718, 0.8612, 0.4216, 0.8612, 0.3877, 0.8652, 0.3876, 0.8651, 0.4216, 0.8621, 0.2229, 0.862, 0.04211, 0.8651, 0.04205, 0.8652, 0.2228, 0.3604, 0.9163, 0.3606, 0.8977, 0.3641, 0.8977, 0.3641, 0.9162, 0.3616, 0.8214, 0.3617, 0.8038, 0.364, 0.8038, 0.3641, 0.8213, 0.3616, 0.6958, 0.3615, 0.68, 0.364, 0.68, 0.364, 0.6957, 0.8186, 0.6329, 0.821, 0.6286, 0.8253, 0.6311, 0.8228, 0.6353, 0.8595, 0.4278, 0.8612, 0.4216, 0.8629, 0.4226, 0.8614, 0.4278, 0.8612, 0.3877, 0.8613, 0.3719, 0.8652, 0.3718, 0.8652, 0.3876, 0.8621, 0.2464, 0.8621, 0.2229, 0.8652, 0.2228, 0.8652, 0.2464, 0.862, 0.04211, 0.8607, 0.02825, 0.8651, 0.02817, 0.8651, 0.04205, 0.2918, 0.9512, 0.2919, 0.9175, 0.2956, 0.9174, 0.2956, 0.9511, 0.2921, 0.899, 0.2931, 0.8233, 0.2955, 0.8232, 0.2957, 0.899, 0.2931, 0.8058, 0.293, 0.6977, 0.2953, 0.6976, 0.2955, 0.8057, 0.2929, 0.6819, 0.2919, 0.626, 0.2954, 0.626, 0.2953, 0.6818, 0.2919, 0.626, 0.2916, 0.5106, 0.2952, 0.5105, 0.2954, 0.626, 0.7087, 0.6335, 0.6462, 0.525, 0.6504, 0.5226, 0.713, 0.631, 0.6908, 0.3769, 0.6916, 0.2527, 0.6947, 0.2526, 0.6947, 0.3768, 0.6906, 0.4265, 0.6907, 0.3926, 0.6947, 0.3925, 0.6946, 0.4264, 0.6916, 0.2292, 0.6914, 0.04848, 0.6945, 0.04837, 0.6947, 0.2291, 0.2919, 0.9175, 0.2921, 0.899, 0.2957, 0.899, 0.2956, 0.9174, 0.2931, 0.8233, 0.2931, 0.8058, 0.2955, 0.8057, 0.2955, 0.8232, 0.293, 0.6977, 0.2929, 0.6819, 0.2953, 0.6818, 0.2953, 0.6976, 0.7112, 0.6377, 0.7087, 0.6335, 0.713, 0.631, 0.7154, 0.6353, 0.6889, 0.4327, 0.6906, 0.4265, 0.6923, 0.4275, 0.6909, 0.4327, 0.6907, 0.3926, 0.6908, 0.3769, 0.6947, 0.3768, 0.6947, 0.3925, 0.6916, 0.2527, 0.6916, 0.2292, 0.6947, 0.2291, 0.6947, 0.2526, 0.6914, 0.04848, 0.6901, 0.03462, 0.6944, 0.03446, 0.6945, 0.04837])
me_cylinder_002.materials.append(mat_fountain)
me_cylinder_002.use_remesh_preserve_volume = False
me_cylinder_002.use_remesh_preserve_attributes = False
me_cylinder_002.use_mirror_vertex_groups = False
me_cylinder_002.use_paint_bone_selection = False
me_cylinder_002.use_paint_mask = True
me_cylinder_002.update()

# ---- objects
ob_cylinder_007 = bpy.data.objects.new('Cylinder.007', me_cylinder_008)
ob_cylinder_006 = bpy.data.objects.new('Cylinder.006', me_cylinder_007)
ob_cylinder_005 = bpy.data.objects.new('Cylinder.005', me_cylinder_006)
ob_cylinder_004 = bpy.data.objects.new('Cylinder.004', me_cylinder_005)
ob_cylinder_003 = bpy.data.objects.new('Cylinder.003', me_cylinder_004)
ob_cylinder_002 = bpy.data.objects.new('Cylinder.002', me_cylinder_003)
ob_cylinder_001 = bpy.data.objects.new('Cylinder.001', me_cylinder_001)
ob_cylinder = bpy.data.objects.new('Cylinder', me_cylinder)
ob_plane = bpy.data.objects.new('Plane', me_plane_001)
ob_fountain = bpy.data.objects.new('Fountain', me_cylinder_002)

# ---- transforms, parenting, visibility, modifiers, constraints
ob_cylinder_007.location = (0.0, -2.0, 6.0)
ob_cylinder_007.scale = (1.0, 1.0, 0.1016)
ob_cylinder_007.lineart.crease_threshold = 0.0
ob_cylinder_006.location = (0.0, 6.0, 6.0)
ob_cylinder_006.rotation_euler = (-1.571, -0.0, 0.0)
ob_cylinder_006.lineart.crease_threshold = 0.0
ob_cylinder_005.location = (0.0, -6.0, 6.0)
ob_cylinder_005.lineart.crease_threshold = 0.0
ob_cylinder_004.location = (0.0, 0.0, 6.0)
ob_cylinder_004.rotation_euler = (-1.571, -2.22e-16, 2.22e-16)
ob_cylinder_004.scale = (1.0, 1.0, 2.0)
ob_cylinder_004.lineart.crease_threshold = 0.0
ob_cylinder_003.location = (0.0, 6.0, 3.0)
ob_cylinder_003.lineart.crease_threshold = 0.0
ob_cylinder_002.location = (0.0, 2.0, 3.0)
ob_cylinder_002.lineart.crease_threshold = 0.0
ob_cylinder_001.location = (0.0, -2.0, 3.0)
ob_cylinder_001.lineart.crease_threshold = 0.0
ob_cylinder.location = (0.0, -6.0, 3.0)
ob_cylinder.lineart.crease_threshold = 0.0
ob_plane.location = (0.0, 0.0, 3.0)
ob_plane.rotation_euler = (1.571, -0.0, 1.571)
ob_plane.scale = (2.0, 1.0, 1.0)
ob_plane.lineart.crease_threshold = 0.0
ob_fountain.location = (0.0, 0.0, 0.33)
ob_fountain.rotation_euler = (0.0, 0.0, 0.5236)
ob_fountain.hide_viewport = True
ob_fountain.lineart.crease_threshold = 0.0

# ---- collection membership
col_collection_1.objects.link(ob_cylinder_007)
col_collection_1.objects.link(ob_cylinder_006)
col_collection_1.objects.link(ob_cylinder_005)
col_collection_1.objects.link(ob_cylinder_004)
col_collection_1.objects.link(ob_cylinder_003)
col_collection_1.objects.link(ob_cylinder_002)
col_collection_1.objects.link(ob_cylinder_001)
col_collection_1.objects.link(ob_cylinder)
col_collection_1.objects.link(ob_plane)
col_collection_1.objects.link(ob_fountain)

# ---- scene / render settings (as saved in the file)
scene.frame_start = 1; scene.frame_end = 250; scene.frame_set(1)
scene.render.engine = 'BLENDER_EEVEE_NEXT'
scene.render.resolution_percentage = 50
scene.render.dither_intensity = 0.0
scene.cycles.use_denoising = False
scene.cycles.samples = 512
scene.cycles.sampling_pattern = 'TABULATED_SOBOL'
scene.cycles.use_adaptive_sampling = False
scene.cycles.use_light_tree = False
scene.cycles.blur_glossy = 0.0
scene.cycles.sample_clamp_indirect = 0.0
scene.cycles.bake_type = 'AO'
scene.view_settings.view_transform = 'Standard'
bpy.context.view_layer.update()

# ---- added for rendering (the .blend has no active camera and no usable light): camera, sun
cam_auto = bpy.data.cameras.new('AutoCamera')
cam_auto.lens = 50.0
cam_auto.sensor_width = 36.0
cam_auto.clip_end = 1000.0
ob_auto_camera = bpy.data.objects.new('AutoCamera', cam_auto)
scene.collection.objects.link(ob_auto_camera)
ob_auto_camera.location = (13.7445, -16.492, 13.998)
ob_auto_camera.rotation_euler = (1.09748, -7.21219e-08, 0.694738)
scene.camera = ob_auto_camera
light_auto_sun = bpy.data.lights.new('AutoSun', 'SUN')
light_auto_sun.energy = 3.0
light_auto_sun.angle = 0.0523599
ob_auto_sun = bpy.data.objects.new('AutoSun', light_auto_sun)
scene.collection.objects.link(ob_auto_sun)
ob_auto_sun.rotation_euler = (0.872665, 0.174533, 0.523599)
bpy.context.view_layer.update()
